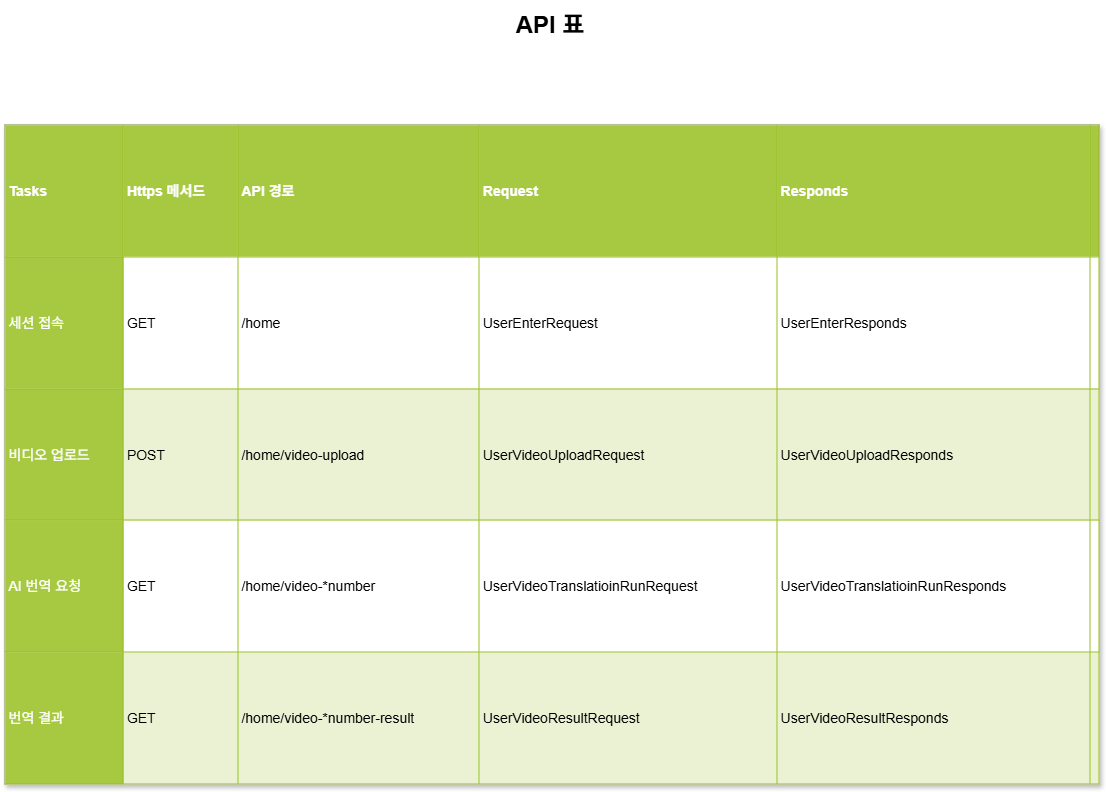

The diagram above was exported from draw.io. Its source (the exported page's mxGraphModel, read from the mxfile embedded in the PNG):
<mxGraphModel dx="1554" dy="1038" grid="1" gridSize="10" guides="1" tooltips="1" connect="1" arrows="1" fold="1" page="1" pageScale="1.5" pageWidth="1169" pageHeight="826" background="none" math="0" shadow="0">
  <root>
    <mxCell id="0" style=";html=1;" />
    <mxCell id="1" style=";html=1;" parent="0" />
    <mxCell id="1516e18e63f93b96-1" value="&lt;table border=&quot;1&quot; width=&quot;100%&quot; cellpadding=&quot;3&quot; style=&quot;width: 100% ; height: 100% ; border-collapse: collapse&quot;&gt;&lt;tbody&gt;&lt;tr style=&quot;background-color: rgb(167, 201, 66); color: rgb(255, 255, 255); border: 1px solid rgb(152, 191, 33);&quot;&gt;&lt;th&gt;Tasks&lt;/th&gt;&lt;th&gt;Https 메서드&lt;/th&gt;&lt;th&gt;API 경로&lt;/th&gt;&lt;th&gt;Request&lt;/th&gt;&lt;th&gt;Responds&lt;/th&gt;&lt;th&gt;&lt;br&gt;&lt;/th&gt;&lt;/tr&gt;&lt;tr style=&quot;border: 1px solid rgb(152, 191, 33);&quot;&gt;&lt;td style=&quot;background-color: rgb(167, 201, 66); color: rgb(255, 255, 255); border: 1px solid rgb(152, 191, 33);&quot;&gt;세션 접속&lt;/td&gt;&lt;td&gt;GET&lt;/td&gt;&lt;td&gt;/home&lt;/td&gt;&lt;td&gt;UserEnterRequest&lt;/td&gt;&lt;td&gt;UserEnterResponds&lt;/td&gt;&lt;td&gt;&lt;br&gt;&lt;/td&gt;&lt;/tr&gt;&lt;tr style=&quot;background-color: rgb(234, 242, 211); border: 1px solid rgb(152, 191, 33);&quot;&gt;&lt;td style=&quot;background-color: rgb(167, 201, 66); color: rgb(255, 255, 255); border: 1px solid rgb(152, 191, 33);&quot;&gt;비디오 업로드&lt;/td&gt;&lt;td&gt;POST&lt;/td&gt;&lt;td&gt;/home/video-upload&lt;/td&gt;&lt;td&gt;UserVideoUploadRequest&lt;/td&gt;&lt;td&gt;UserVideoUploadResponds&lt;/td&gt;&lt;td&gt;&lt;br&gt;&lt;/td&gt;&lt;/tr&gt;&lt;tr style=&quot;border: 1px solid rgb(152, 191, 33);&quot;&gt;&lt;td style=&quot;background-color: rgb(167, 201, 66); color: rgb(255, 255, 255); border: 1px solid rgb(152, 191, 33);&quot;&gt;AI 번역 요청&lt;/td&gt;&lt;td&gt;GET&lt;/td&gt;&lt;td&gt;/home/video-*number&lt;/td&gt;&lt;td&gt;UserVideoTranslatioinRunRequest&lt;/td&gt;&lt;td&gt;UserVideoTranslatioinRunResponds&lt;/td&gt;&lt;td&gt;&lt;br&gt;&lt;/td&gt;&lt;/tr&gt;&lt;tr style=&quot;background-color: rgb(234, 242, 211); border: 1px solid rgb(152, 191, 33);&quot;&gt;&lt;td style=&quot;background-color: rgb(167, 201, 66); color: rgb(255, 255, 255); border: 1px solid rgb(152, 191, 33);&quot;&gt;번역 결과&lt;/td&gt;&lt;td&gt;GET&lt;/td&gt;&lt;td&gt;/home/video-*number-result&lt;/td&gt;&lt;td&gt;UserVideoResultRequest&lt;/td&gt;&lt;td&gt;UserVideoResultResponds&lt;/td&gt;&lt;td&gt;&lt;br&gt;&lt;/td&gt;&lt;/tr&gt;&lt;/tbody&gt;&lt;/table&gt;" style="text;html=1;strokeColor=#c0c0c0;fillColor=#ffffff;overflow=fill;rounded=0;shadow=1;fontSize=14;fontColor=#000000;" parent="1" vertex="1">
      <mxGeometry x="145" y="190" width="1095" height="660" as="geometry" />
    </mxCell>
    <mxCell id="1516e18e63f93b96-3" value="API 표" style="text;strokeColor=none;fillColor=none;html=1;fontSize=24;fontStyle=1;verticalAlign=middle;align=center;rounded=0;shadow=1;" parent="1" vertex="1">
      <mxGeometry x="300" y="70" width="780" height="40" as="geometry" />
    </mxCell>
  </root>
</mxGraphModel>